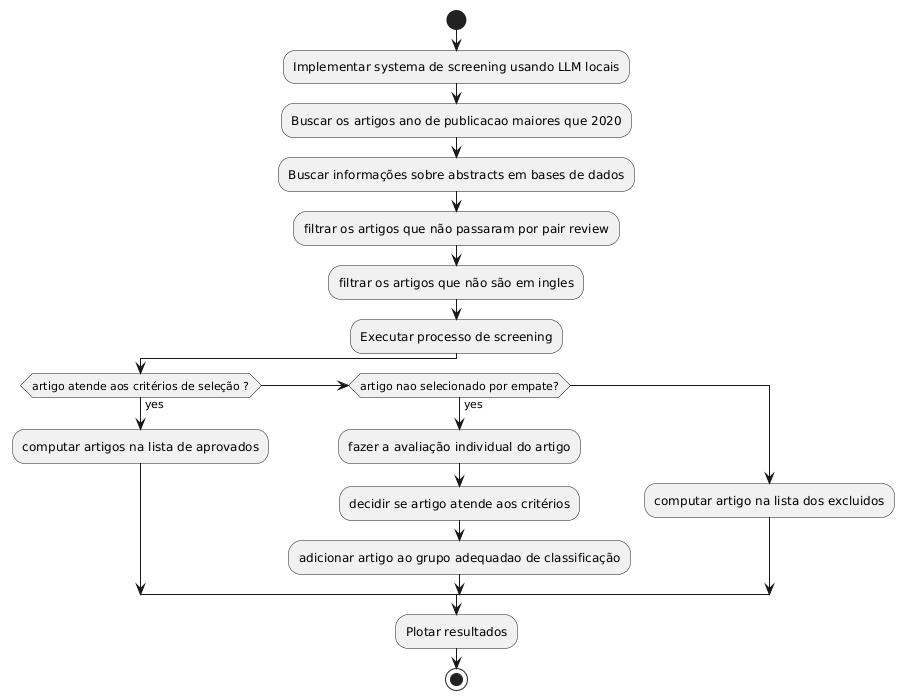

The diagram above was rendered by PlantUML. Its source (embedded in the PNG):
@startuml
start
:Implementar systema de screening usando LLM locais;
:Buscar os artigos ano de publicacao maiores que 2020;
:Buscar informações sobre abstracts em bases de dados;
:filtrar os artigos que não passaram por pair review;
:filtrar os artigos que não são em ingles;
:Executar processo de screening;
if (artigo atende aos critérios de seleção ?) then (yes)
  :computar artigos na lista de aprovados;
elseif (artigo nao selecionado por empate?) then (yes)
  :fazer a avaliação individual do artigo;
  :decidir se artigo atende aos critérios;
  :adicionar artigo ao grupo adequadao de classificação;
else
  :computar artigo na lista dos excluidos;
endif
:Plotar resultados;
stop
@enduml